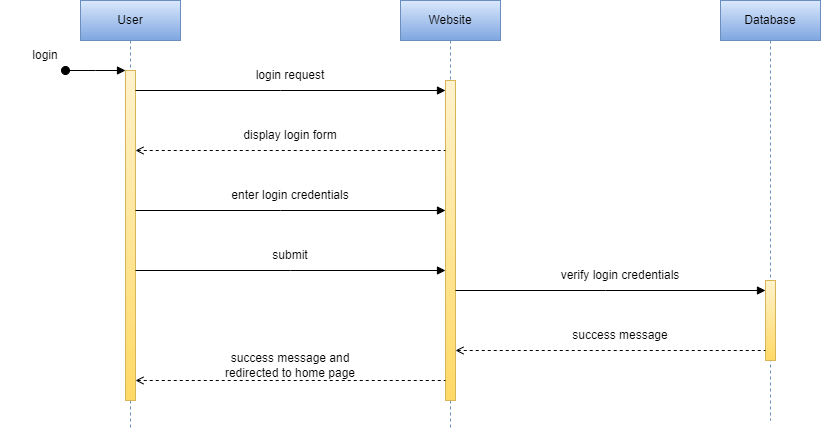

The diagram above was exported from draw.io. Its source (the exported page's mxGraphModel, read from the mxfile embedded in the PNG):
<mxGraphModel dx="1038" dy="641" grid="1" gridSize="10" guides="1" tooltips="1" connect="1" arrows="1" fold="1" page="1" pageScale="1" pageWidth="850" pageHeight="1100" math="0" shadow="0">
  <root>
    <mxCell id="0" />
    <mxCell id="1" parent="0" />
    <mxCell id="Pk5wmlTWoII_TJw6ULbI-23" value="User" style="shape=umlLifeline;perimeter=lifelinePerimeter;whiteSpace=wrap;html=1;container=0;dropTarget=0;collapsible=0;recursiveResize=0;outlineConnect=0;portConstraint=eastwest;newEdgeStyle={&quot;edgeStyle&quot;:&quot;elbowEdgeStyle&quot;,&quot;elbow&quot;:&quot;vertical&quot;,&quot;curved&quot;:0,&quot;rounded&quot;:0};fillColor=#dae8fc;gradientColor=#7ea6e0;strokeColor=#6c8ebf;" vertex="1" parent="1">
      <mxGeometry x="80" y="50" width="100" height="430" as="geometry" />
    </mxCell>
    <mxCell id="Pk5wmlTWoII_TJw6ULbI-24" value="" style="html=1;points=[];perimeter=orthogonalPerimeter;outlineConnect=0;targetShapes=umlLifeline;portConstraint=eastwest;newEdgeStyle={&quot;edgeStyle&quot;:&quot;elbowEdgeStyle&quot;,&quot;elbow&quot;:&quot;vertical&quot;,&quot;curved&quot;:0,&quot;rounded&quot;:0};fillColor=#fff2cc;gradientColor=#ffd966;strokeColor=#d6b656;" vertex="1" parent="Pk5wmlTWoII_TJw6ULbI-23">
      <mxGeometry x="45" y="70" width="10" height="330" as="geometry" />
    </mxCell>
    <mxCell id="Pk5wmlTWoII_TJw6ULbI-25" value="" style="html=1;verticalAlign=bottom;startArrow=oval;endArrow=block;startSize=8;edgeStyle=elbowEdgeStyle;elbow=vertical;curved=0;rounded=0;" edge="1" parent="Pk5wmlTWoII_TJw6ULbI-23" target="Pk5wmlTWoII_TJw6ULbI-24">
      <mxGeometry relative="1" as="geometry">
        <mxPoint x="-15" y="70" as="sourcePoint" />
      </mxGeometry>
    </mxCell>
    <mxCell id="Pk5wmlTWoII_TJw6ULbI-26" value="Website" style="shape=umlLifeline;perimeter=lifelinePerimeter;whiteSpace=wrap;html=1;container=0;dropTarget=0;collapsible=0;recursiveResize=0;outlineConnect=0;portConstraint=eastwest;newEdgeStyle={&quot;edgeStyle&quot;:&quot;elbowEdgeStyle&quot;,&quot;elbow&quot;:&quot;vertical&quot;,&quot;curved&quot;:0,&quot;rounded&quot;:0};fillColor=#dae8fc;gradientColor=#7ea6e0;strokeColor=#6c8ebf;" vertex="1" parent="1">
      <mxGeometry x="400" y="50" width="100" height="430" as="geometry" />
    </mxCell>
    <mxCell id="Pk5wmlTWoII_TJw6ULbI-27" value="" style="html=1;points=[];perimeter=orthogonalPerimeter;outlineConnect=0;targetShapes=umlLifeline;portConstraint=eastwest;newEdgeStyle={&quot;edgeStyle&quot;:&quot;elbowEdgeStyle&quot;,&quot;elbow&quot;:&quot;vertical&quot;,&quot;curved&quot;:0,&quot;rounded&quot;:0};fillColor=#fff2cc;gradientColor=#ffd966;strokeColor=#d6b656;" vertex="1" parent="Pk5wmlTWoII_TJw6ULbI-26">
      <mxGeometry x="45" y="80" width="10" height="320" as="geometry" />
    </mxCell>
    <mxCell id="Pk5wmlTWoII_TJw6ULbI-28" value="Database" style="shape=umlLifeline;perimeter=lifelinePerimeter;whiteSpace=wrap;html=1;container=0;dropTarget=0;collapsible=0;recursiveResize=0;outlineConnect=0;portConstraint=eastwest;newEdgeStyle={&quot;edgeStyle&quot;:&quot;elbowEdgeStyle&quot;,&quot;elbow&quot;:&quot;vertical&quot;,&quot;curved&quot;:0,&quot;rounded&quot;:0};fillColor=#dae8fc;strokeColor=#6c8ebf;gradientColor=#7ea6e0;" vertex="1" parent="1">
      <mxGeometry x="720" y="50" width="100" height="420" as="geometry" />
    </mxCell>
    <mxCell id="Pk5wmlTWoII_TJw6ULbI-29" value="" style="html=1;points=[];perimeter=orthogonalPerimeter;outlineConnect=0;targetShapes=umlLifeline;portConstraint=eastwest;newEdgeStyle={&quot;edgeStyle&quot;:&quot;elbowEdgeStyle&quot;,&quot;elbow&quot;:&quot;vertical&quot;,&quot;curved&quot;:0,&quot;rounded&quot;:0};fillColor=#fff2cc;gradientColor=#ffd966;strokeColor=#d6b656;" vertex="1" parent="Pk5wmlTWoII_TJw6ULbI-28">
      <mxGeometry x="45" y="280" width="10" height="80" as="geometry" />
    </mxCell>
    <mxCell id="Pk5wmlTWoII_TJw6ULbI-30" value="login" style="text;html=1;strokeColor=none;fillColor=none;align=center;verticalAlign=middle;whiteSpace=wrap;rounded=0;" vertex="1" parent="1">
      <mxGeometry y="90" width="90" height="30" as="geometry" />
    </mxCell>
    <mxCell id="Pk5wmlTWoII_TJw6ULbI-31" value="login request" style="text;html=1;strokeColor=none;fillColor=none;align=center;verticalAlign=middle;whiteSpace=wrap;rounded=0;" vertex="1" parent="1">
      <mxGeometry x="210" y="110" width="160" height="30" as="geometry" />
    </mxCell>
    <mxCell id="Pk5wmlTWoII_TJw6ULbI-32" value="display login form" style="text;html=1;strokeColor=none;fillColor=none;align=center;verticalAlign=middle;whiteSpace=wrap;rounded=0;" vertex="1" parent="1">
      <mxGeometry x="210" y="170" width="160" height="30" as="geometry" />
    </mxCell>
    <mxCell id="Pk5wmlTWoII_TJw6ULbI-33" value="enter login&amp;nbsp;credentials" style="text;html=1;strokeColor=none;fillColor=none;align=center;verticalAlign=middle;whiteSpace=wrap;rounded=0;" vertex="1" parent="1">
      <mxGeometry x="210" y="230" width="160" height="30" as="geometry" />
    </mxCell>
    <mxCell id="Pk5wmlTWoII_TJw6ULbI-34" value="submit" style="text;html=1;strokeColor=none;fillColor=none;align=center;verticalAlign=middle;whiteSpace=wrap;rounded=0;" vertex="1" parent="1">
      <mxGeometry x="210" y="290" width="160" height="30" as="geometry" />
    </mxCell>
    <mxCell id="Pk5wmlTWoII_TJw6ULbI-35" value="verify login&amp;nbsp;credentials" style="text;html=1;strokeColor=none;fillColor=none;align=center;verticalAlign=middle;whiteSpace=wrap;rounded=0;" vertex="1" parent="1">
      <mxGeometry x="540" y="310" width="160" height="30" as="geometry" />
    </mxCell>
    <mxCell id="Pk5wmlTWoII_TJw6ULbI-36" value="success message" style="text;html=1;strokeColor=none;fillColor=none;align=center;verticalAlign=middle;whiteSpace=wrap;rounded=0;" vertex="1" parent="1">
      <mxGeometry x="540" y="370" width="160" height="30" as="geometry" />
    </mxCell>
    <mxCell id="Pk5wmlTWoII_TJw6ULbI-37" value="success message and redirected to home page" style="text;html=1;strokeColor=none;fillColor=none;align=center;verticalAlign=middle;whiteSpace=wrap;rounded=0;" vertex="1" parent="1">
      <mxGeometry x="210" y="400" width="160" height="30" as="geometry" />
    </mxCell>
    <mxCell id="Pk5wmlTWoII_TJw6ULbI-38" value="" style="endArrow=block;html=1;rounded=0;endFill=1;" edge="1" parent="1" source="Pk5wmlTWoII_TJw6ULbI-24" target="Pk5wmlTWoII_TJw6ULbI-27">
      <mxGeometry width="50" height="50" relative="1" as="geometry">
        <mxPoint x="480" y="290" as="sourcePoint" />
        <mxPoint x="530" y="240" as="targetPoint" />
        <Array as="points">
          <mxPoint x="280" y="140" />
        </Array>
      </mxGeometry>
    </mxCell>
    <mxCell id="Pk5wmlTWoII_TJw6ULbI-39" value="" style="endArrow=none;html=1;rounded=0;startArrow=open;startFill=0;dashed=1;" edge="1" parent="1" source="Pk5wmlTWoII_TJw6ULbI-24" target="Pk5wmlTWoII_TJw6ULbI-27">
      <mxGeometry width="50" height="50" relative="1" as="geometry">
        <mxPoint x="480" y="290" as="sourcePoint" />
        <mxPoint x="530" y="240" as="targetPoint" />
        <Array as="points">
          <mxPoint x="280" y="200" />
        </Array>
      </mxGeometry>
    </mxCell>
    <mxCell id="Pk5wmlTWoII_TJw6ULbI-40" value="" style="endArrow=block;html=1;rounded=0;endFill=1;" edge="1" parent="1" source="Pk5wmlTWoII_TJw6ULbI-24" target="Pk5wmlTWoII_TJw6ULbI-27">
      <mxGeometry width="50" height="50" relative="1" as="geometry">
        <mxPoint x="145" y="150" as="sourcePoint" />
        <mxPoint x="455" y="150" as="targetPoint" />
        <Array as="points">
          <mxPoint x="280" y="260" />
        </Array>
      </mxGeometry>
    </mxCell>
    <mxCell id="Pk5wmlTWoII_TJw6ULbI-41" value="" style="endArrow=block;html=1;rounded=0;endFill=1;" edge="1" parent="1" source="Pk5wmlTWoII_TJw6ULbI-24" target="Pk5wmlTWoII_TJw6ULbI-27">
      <mxGeometry width="50" height="50" relative="1" as="geometry">
        <mxPoint x="155" y="160" as="sourcePoint" />
        <mxPoint x="440" y="160" as="targetPoint" />
        <Array as="points">
          <mxPoint x="290" y="320" />
        </Array>
      </mxGeometry>
    </mxCell>
    <mxCell id="Pk5wmlTWoII_TJw6ULbI-42" value="" style="endArrow=block;html=1;rounded=0;endFill=1;" edge="1" parent="1" source="Pk5wmlTWoII_TJw6ULbI-27" target="Pk5wmlTWoII_TJw6ULbI-29">
      <mxGeometry width="50" height="50" relative="1" as="geometry">
        <mxPoint x="460" y="340" as="sourcePoint" />
        <mxPoint x="770" y="340" as="targetPoint" />
        <Array as="points">
          <mxPoint x="605" y="340" />
        </Array>
      </mxGeometry>
    </mxCell>
    <mxCell id="Pk5wmlTWoII_TJw6ULbI-43" value="" style="endArrow=none;html=1;rounded=0;startArrow=open;startFill=0;dashed=1;" edge="1" parent="1" source="Pk5wmlTWoII_TJw6ULbI-27" target="Pk5wmlTWoII_TJw6ULbI-29">
      <mxGeometry width="50" height="50" relative="1" as="geometry">
        <mxPoint x="450" y="400" as="sourcePoint" />
        <mxPoint x="760" y="400" as="targetPoint" />
        <Array as="points">
          <mxPoint x="610" y="400" />
        </Array>
      </mxGeometry>
    </mxCell>
    <mxCell id="Pk5wmlTWoII_TJw6ULbI-44" value="" style="endArrow=none;html=1;rounded=0;startArrow=open;startFill=0;dashed=1;" edge="1" parent="1" source="Pk5wmlTWoII_TJw6ULbI-24" target="Pk5wmlTWoII_TJw6ULbI-27">
      <mxGeometry width="50" height="50" relative="1" as="geometry">
        <mxPoint x="155" y="220" as="sourcePoint" />
        <mxPoint x="465" y="220" as="targetPoint" />
        <Array as="points">
          <mxPoint x="290" y="430" />
        </Array>
      </mxGeometry>
    </mxCell>
  </root>
</mxGraphModel>